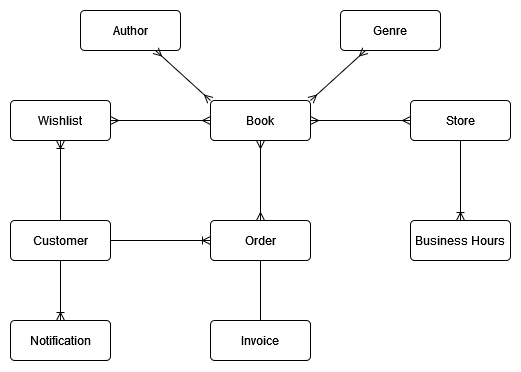

The diagram above was exported from draw.io. Its source (the exported page's mxGraphModel, read from the mxfile embedded in the PNG):
<mxGraphModel dx="1434" dy="746" grid="1" gridSize="10" guides="1" tooltips="1" connect="1" arrows="1" fold="1" page="1" pageScale="1" pageWidth="850" pageHeight="1100" math="0" shadow="0">
  <root>
    <mxCell id="0" />
    <mxCell id="1" parent="0" />
    <mxCell id="HMHAjcLV3ucdggzDURno-1" value="Customer" style="rounded=1;arcSize=10;whiteSpace=wrap;html=1;align=center;" parent="1" vertex="1">
      <mxGeometry x="100" y="280" width="100" height="40" as="geometry" />
    </mxCell>
    <mxCell id="HMHAjcLV3ucdggzDURno-2" value="Wishlist" style="rounded=1;arcSize=10;whiteSpace=wrap;html=1;align=center;" parent="1" vertex="1">
      <mxGeometry x="100" y="160" width="100" height="40" as="geometry" />
    </mxCell>
    <mxCell id="HMHAjcLV3ucdggzDURno-3" value="" style="fontSize=12;html=1;endArrow=ERoneToMany;rounded=0;exitX=0.5;exitY=0;exitDx=0;exitDy=0;entryX=0.5;entryY=1;entryDx=0;entryDy=0;" parent="1" source="HMHAjcLV3ucdggzDURno-1" target="HMHAjcLV3ucdggzDURno-2" edge="1">
      <mxGeometry width="100" height="100" relative="1" as="geometry">
        <mxPoint x="250" y="310" as="sourcePoint" />
        <mxPoint x="350" y="220" as="targetPoint" />
      </mxGeometry>
    </mxCell>
    <mxCell id="HMHAjcLV3ucdggzDURno-8" style="rounded=0;orthogonalLoop=1;jettySize=auto;html=1;exitX=0.5;exitY=1;exitDx=0;exitDy=0;entryX=0.5;entryY=1;entryDx=0;entryDy=0;endArrow=none;endFill=0;" parent="1" source="HMHAjcLV3ucdggzDURno-5" target="HMHAjcLV3ucdggzDURno-7" edge="1">
      <mxGeometry relative="1" as="geometry" />
    </mxCell>
    <mxCell id="HMHAjcLV3ucdggzDURno-5" value="Order" style="rounded=1;arcSize=10;whiteSpace=wrap;html=1;align=center;" parent="1" vertex="1">
      <mxGeometry x="300" y="280" width="100" height="40" as="geometry" />
    </mxCell>
    <mxCell id="HMHAjcLV3ucdggzDURno-6" value="" style="fontSize=12;html=1;endArrow=ERoneToMany;rounded=0;exitX=1;exitY=0.5;exitDx=0;exitDy=0;entryX=0;entryY=0.5;entryDx=0;entryDy=0;" parent="1" source="HMHAjcLV3ucdggzDURno-1" target="HMHAjcLV3ucdggzDURno-5" edge="1">
      <mxGeometry width="100" height="100" relative="1" as="geometry">
        <mxPoint x="260" y="335" as="sourcePoint" />
        <mxPoint x="260" y="265" as="targetPoint" />
      </mxGeometry>
    </mxCell>
    <mxCell id="HMHAjcLV3ucdggzDURno-7" value="Invoice" style="rounded=1;arcSize=10;whiteSpace=wrap;html=1;align=center;" parent="1" vertex="1">
      <mxGeometry x="300" y="380" width="100" height="40" as="geometry" />
    </mxCell>
    <mxCell id="HMHAjcLV3ucdggzDURno-9" value="Book" style="rounded=1;arcSize=10;whiteSpace=wrap;html=1;align=center;" parent="1" vertex="1">
      <mxGeometry x="300" y="160" width="100" height="40" as="geometry" />
    </mxCell>
    <mxCell id="HMHAjcLV3ucdggzDURno-10" value="" style="fontSize=12;html=1;endArrow=ERmany;startArrow=ERmany;rounded=0;entryX=0.5;entryY=0;entryDx=0;entryDy=0;" parent="1" target="HMHAjcLV3ucdggzDURno-5" edge="1">
      <mxGeometry width="100" height="100" relative="1" as="geometry">
        <mxPoint x="350" y="200" as="sourcePoint" />
        <mxPoint x="460" y="460" as="targetPoint" />
      </mxGeometry>
    </mxCell>
    <mxCell id="HMHAjcLV3ucdggzDURno-11" value="" style="fontSize=12;html=1;endArrow=ERmany;startArrow=ERmany;rounded=0;entryX=1;entryY=0.5;entryDx=0;entryDy=0;exitX=0;exitY=0.5;exitDx=0;exitDy=0;" parent="1" source="HMHAjcLV3ucdggzDURno-9" target="HMHAjcLV3ucdggzDURno-2" edge="1">
      <mxGeometry width="100" height="100" relative="1" as="geometry">
        <mxPoint x="240" y="160" as="sourcePoint" />
        <mxPoint x="240" y="240" as="targetPoint" />
      </mxGeometry>
    </mxCell>
    <mxCell id="HMHAjcLV3ucdggzDURno-12" value="Store" style="rounded=1;arcSize=10;whiteSpace=wrap;html=1;align=center;" parent="1" vertex="1">
      <mxGeometry x="500" y="160" width="100" height="40" as="geometry" />
    </mxCell>
    <mxCell id="HMHAjcLV3ucdggzDURno-13" value="" style="fontSize=12;html=1;endArrow=ERmany;startArrow=ERmany;rounded=0;entryX=1;entryY=0.5;entryDx=0;entryDy=0;exitX=0;exitY=0.5;exitDx=0;exitDy=0;" parent="1" source="HMHAjcLV3ucdggzDURno-12" target="HMHAjcLV3ucdggzDURno-9" edge="1">
      <mxGeometry width="100" height="100" relative="1" as="geometry">
        <mxPoint x="440" y="150" as="sourcePoint" />
        <mxPoint x="440" y="230" as="targetPoint" />
      </mxGeometry>
    </mxCell>
    <mxCell id="HMHAjcLV3ucdggzDURno-14" value="Author" style="rounded=1;arcSize=10;whiteSpace=wrap;html=1;align=center;" parent="1" vertex="1">
      <mxGeometry x="170" y="70" width="100" height="40" as="geometry" />
    </mxCell>
    <mxCell id="HMHAjcLV3ucdggzDURno-15" value="Genre" style="rounded=1;arcSize=10;whiteSpace=wrap;html=1;align=center;" parent="1" vertex="1">
      <mxGeometry x="430" y="70" width="100" height="40" as="geometry" />
    </mxCell>
    <mxCell id="HMHAjcLV3ucdggzDURno-16" value="" style="fontSize=12;html=1;endArrow=ERmany;startArrow=ERmany;rounded=0;entryX=1;entryY=0;entryDx=0;entryDy=0;exitX=0.25;exitY=1;exitDx=0;exitDy=0;" parent="1" source="HMHAjcLV3ucdggzDURno-15" target="HMHAjcLV3ucdggzDURno-9" edge="1">
      <mxGeometry width="100" height="100" relative="1" as="geometry">
        <mxPoint x="460" y="140" as="sourcePoint" />
        <mxPoint x="360" y="140" as="targetPoint" />
      </mxGeometry>
    </mxCell>
    <mxCell id="HMHAjcLV3ucdggzDURno-17" value="" style="fontSize=12;html=1;endArrow=ERmany;startArrow=ERmany;rounded=0;entryX=0;entryY=0;entryDx=0;entryDy=0;exitX=0.75;exitY=1;exitDx=0;exitDy=0;" parent="1" source="HMHAjcLV3ucdggzDURno-14" target="HMHAjcLV3ucdggzDURno-9" edge="1">
      <mxGeometry width="100" height="100" relative="1" as="geometry">
        <mxPoint x="300" y="110" as="sourcePoint" />
        <mxPoint x="245" y="160" as="targetPoint" />
      </mxGeometry>
    </mxCell>
    <mxCell id="rN3wfDOZcwAXQqu3Dut--1" value="Notification" style="rounded=1;arcSize=10;whiteSpace=wrap;html=1;align=center;" vertex="1" parent="1">
      <mxGeometry x="100" y="380" width="100" height="40" as="geometry" />
    </mxCell>
    <mxCell id="rN3wfDOZcwAXQqu3Dut--2" value="" style="fontSize=12;html=1;endArrow=ERoneToMany;rounded=0;exitX=0.5;exitY=1;exitDx=0;exitDy=0;entryX=0.5;entryY=0;entryDx=0;entryDy=0;" edge="1" parent="1" source="HMHAjcLV3ucdggzDURno-1" target="rN3wfDOZcwAXQqu3Dut--1">
      <mxGeometry width="100" height="100" relative="1" as="geometry">
        <mxPoint x="150" y="350" as="sourcePoint" />
        <mxPoint x="250" y="350" as="targetPoint" />
      </mxGeometry>
    </mxCell>
    <mxCell id="rN3wfDOZcwAXQqu3Dut--3" value="Business Hours" style="rounded=1;arcSize=10;whiteSpace=wrap;html=1;align=center;" vertex="1" parent="1">
      <mxGeometry x="500" y="280" width="100" height="40" as="geometry" />
    </mxCell>
    <mxCell id="rN3wfDOZcwAXQqu3Dut--4" value="" style="fontSize=12;html=1;endArrow=ERoneToMany;rounded=0;exitX=0.5;exitY=1;exitDx=0;exitDy=0;entryX=0.5;entryY=0;entryDx=0;entryDy=0;" edge="1" parent="1" source="HMHAjcLV3ucdggzDURno-12" target="rN3wfDOZcwAXQqu3Dut--3">
      <mxGeometry width="100" height="100" relative="1" as="geometry">
        <mxPoint x="500" y="240" as="sourcePoint" />
        <mxPoint x="600" y="240" as="targetPoint" />
      </mxGeometry>
    </mxCell>
  </root>
</mxGraphModel>